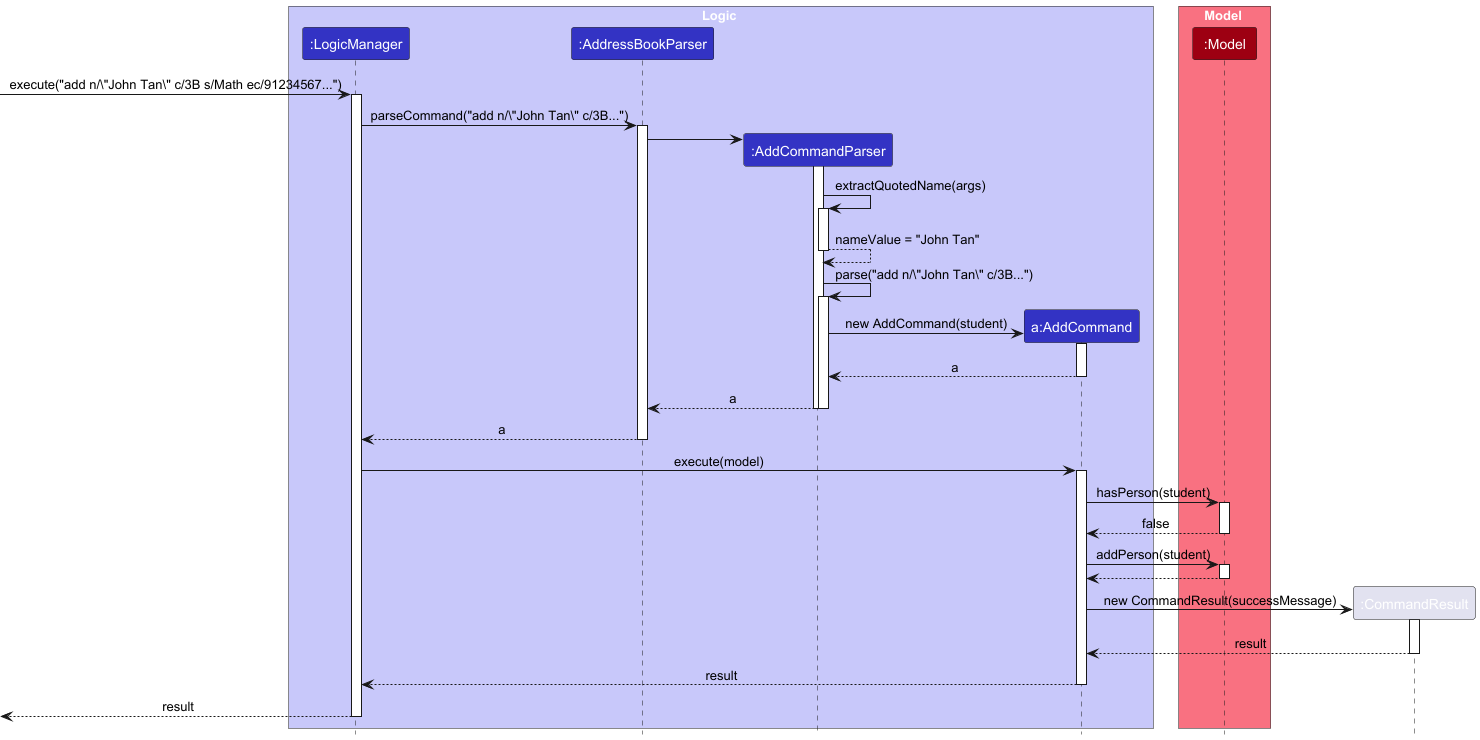

The diagram above was rendered by PlantUML. Its source (embedded in the PNG):
@startuml
!include style.puml
skinparam ArrowFontStyle plain

box Logic LOGIC_COLOR_T1
participant ":LogicManager" as LogicManager LOGIC_COLOR
participant ":AddressBookParser" as AddressBookParser LOGIC_COLOR
participant ":AddCommandParser" as AddCommandParser LOGIC_COLOR
participant "a:AddCommand" as AddCommand LOGIC_COLOR
end box

box Model MODEL_COLOR_T1
participant ":Model" as Model MODEL_COLOR
end box

[-> LogicManager : execute("add n/\"John Tan\" c/3B s/Math ec/91234567...")
activate LogicManager

LogicManager -> AddressBookParser : parseCommand("add n/\"John Tan\" c/3B...")
activate AddressBookParser

create AddCommandParser
AddressBookParser -> AddCommandParser
activate AddCommandParser

AddCommandParser -> AddCommandParser : extractQuotedName(args)
activate AddCommandParser
AddCommandParser --> AddCommandParser : nameValue = "John Tan"
deactivate AddCommandParser

AddCommandParser -> AddCommandParser : parse("add n/\"John Tan\" c/3B...")
activate AddCommandParser

create AddCommand
AddCommandParser -> AddCommand : new AddCommand(student)
activate AddCommand
AddCommand --> AddCommandParser : a
deactivate AddCommand

AddCommandParser --> AddressBookParser : a
deactivate AddCommandParser
deactivate AddCommandParser

AddressBookParser --> LogicManager : a
deactivate AddressBookParser

LogicManager -> AddCommand : execute(model)
activate AddCommand

AddCommand -> Model : hasPerson(student)
activate Model
Model --> AddCommand : false
deactivate Model

AddCommand -> Model : addPerson(student)
activate Model
Model --> AddCommand
deactivate Model

create ":CommandResult" as CommandResult
AddCommand -> CommandResult : new CommandResult(successMessage)
activate CommandResult
CommandResult --> AddCommand : result
deactivate CommandResult

AddCommand --> LogicManager : result
deactivate AddCommand

[<-- LogicManager : result
deactivate LogicManager
@enduml